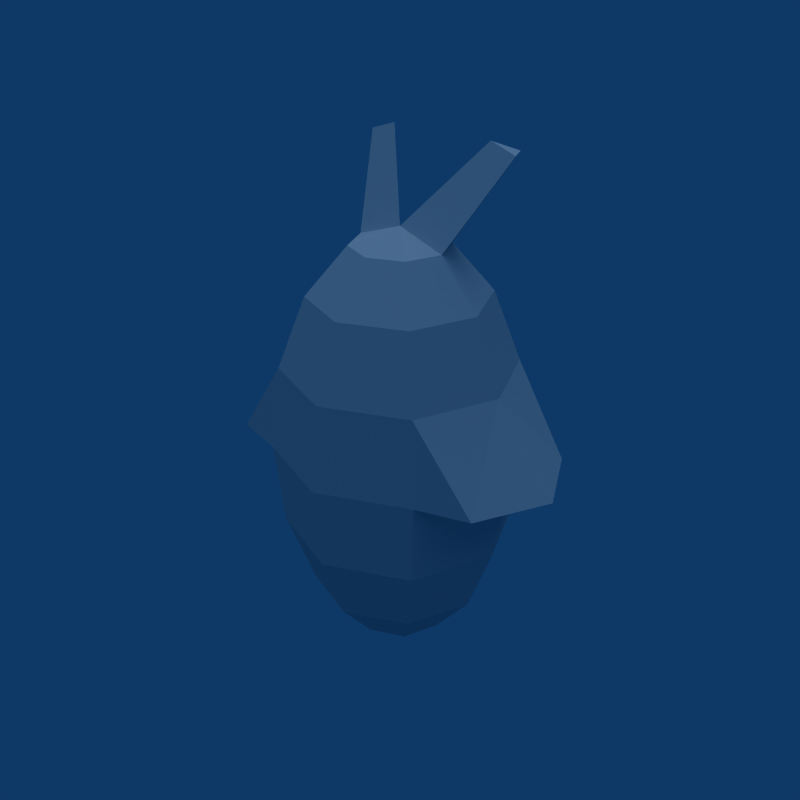 # Source: Enemy_Bug.blend  (saved by Blender 2.49.2; exported with 4.5.12 LTS)
import bpy
from mathutils import Matrix  # noqa: F401  (used for matrix-valued properties, if any)

bpy.ops.wm.read_factory_settings(use_empty=True)
scene = bpy.context.scene
scene.name = 'Scene'

# ---- collections
col_collection_1 = bpy.data.collections.new('Collection 1'); scene.collection.children.link(col_collection_1)

# ---- world
world_world = bpy.data.worlds.new('World'); scene.world = world_world
world_world.color = (0.05656, 0.2208, 0.4)
world_world.use_sun_shadow = False
world_world.sun_shadow_jitter_overblur = 0.0
world_world.cycles.sampling_method = 'MANUAL'
world_world.cycles.sample_map_resolution = 256

# ---- lights
light_lamp = bpy.data.lights.new('Lamp', 'SUN')
light_lamp.transmission_factor = 0.0
light_lamp.angle = 1.571
light_lamp.energy = 1.0
light_lamp.shadow_buffer_clip_start = 0.5
light_lamp.shadow_soft_size = 1.0
light_lamp.shadow_cascade_max_distance = 1000.0
light_lamp.cycles.use_multiple_importance_sampling = False

# ---- meshes
me_bug = bpy.data.meshes.new('Bug')
me_bug.from_pydata([(0.3735, 0.0, 0.6614), (0.2641, 0.2641, -0.6614), (0.2641, 0.2641, 0.6614), (0.1429, 0.1429, 0.8642), (0.0, 0.0, 0.9354), (0.0, 0.2021, 0.8642), (0.0, 0.3735, 0.6614), (0.0, 0.488, 0.358), (0.0, 0.5282, 0.0), (0.0, 0.488, -0.358), (0.0, 0.3735, -0.6614), (0.0, 0.2021, -0.8642), (-0.1429, 0.1429, -0.8642), (0.1429, 0.1429, -0.8642), (-0.2641, 0.2641, -0.6614), (-0.345, 0.345, -0.358), (0.345, 0.345, -0.358), (-0.3735, 0.3735, 0.0), (0.3735, 0.3735, 0.0), (-0.345, 0.345, 0.358), (0.345, 0.345, 0.358), (-0.2641, 0.2641, 0.6614), (-0.1429, 0.1429, 0.8642), (-0.2021, -3.935e-08, 0.8642), (0.2021, -3.935e-08, 0.8642), (-0.3735, -4.722e-08, 0.6614), (-0.488, -9.444e-08, 0.358), (0.488, -9.444e-08, 0.358), (-0.5282, -9.444e-08, 0.0), (0.5282, -9.444e-08, 0.0), (-0.488, -9.444e-08, -0.358), (0.488, -9.444e-08, -0.358), (-0.3735, -4.722e-08, -0.6614), (0.3735, -4.722e-08, -0.6614), (-0.2021, -2.361e-08, -0.8642), (0.2021, -2.361e-08, -0.8642), (0.0, -5.639e-08, -0.8173), (0.1429, -0.1429, -0.8642), (-0.2641, -0.2641, -0.6614), (0.2641, -0.2641, -0.6614), (-0.345, -0.345, -0.358), (0.345, -0.345, -0.358), (-0.3735, -0.3735, 0.0), (0.3735, -0.3735, 0.0), (-0.345, -0.345, 0.358), (0.345, -0.345, 0.358), (-0.2641, -0.2641, 0.6614), (0.2641, -0.2641, 0.6614), (0.1429, -0.1429, 0.8642), (0.0, -0.2021, 0.8642), (0.0, -0.3735, 0.6614), (0.0, -0.488, 0.358), (0.0, -0.5282, 0.0), (0.0, -0.488, -0.358), (0.0, -0.3735, -0.6614), (0.0, -0.2021, -0.8642), (-0.1429, -0.1429, -0.8642), (-0.1429, -0.1429, 0.8642), (0.3466, 0.2449, 1.21), (-0.3466, 0.2449, 1.21), (0.2322, 0.2449, 1.25), (-0.2322, 0.2449, 1.25), (0.3131, 0.3258, 1.21), (-0.3131, 0.3258, 1.21), (0.7533, -2.6e-08, -2.091e-08), (-0.7533, -2.6e-08, -2.091e-08), (0.5986, 0.3085, 6.969e-09), (-0.5986, 0.3085, 6.969e-09), (0.5986, -0.3085, 6.969e-09), (-0.5986, -0.3085, 6.969e-09)], [], [(36, 13, 35), (34, 12, 36), (15, 14, 32, 30), (21, 19, 26, 25), (25, 23, 22, 21), (3, 5, 4), (4, 5, 22), (20, 7, 6, 2), (6, 7, 19, 21), (18, 8, 7, 20), (9, 10, 14, 15), (10, 11, 12, 14), (12, 11, 36), (11, 13, 36), (1, 13, 11, 10), (16, 1, 10, 9), (9, 15, 17, 8), (18, 16, 9, 8), (8, 17, 19, 7), (6, 21, 22, 5), (3, 2, 6, 5), (22, 23, 4), (4, 3, 24), (24, 0, 2, 3), (0, 27, 20, 2), (15, 30, 28, 17), (29, 31, 16, 18), (31, 33, 1, 16), (12, 34, 32, 14), (33, 35, 13, 1), (35, 37, 36), (39, 37, 35, 33), (41, 39, 33, 31), (26, 44, 46, 25), (0, 24, 48, 47), (57, 49, 4), (4, 49, 48), (50, 51, 45, 47), (52, 53, 41, 43), (53, 54, 39, 41), (37, 55, 36), (55, 56, 36), (55, 37, 39, 54), (38, 56, 55, 54), (40, 38, 54, 53), (42, 40, 53, 52), (52, 43, 45, 51), (44, 42, 52, 51), (46, 44, 51, 50), (50, 47, 48, 49), (57, 46, 50, 49), (48, 24, 4), (4, 23, 57), (46, 57, 23, 25), (0, 47, 45, 27), (41, 31, 29, 43), (28, 30, 40, 42), (30, 32, 38, 40), (32, 34, 56, 38), (56, 34, 36), (4, 24, 58, 60), (59, 23, 4, 61), (3, 4, 60, 62), (61, 4, 22, 63), (24, 3, 62, 58), (63, 22, 23, 59), (58, 62, 60), (61, 63, 59), (18, 66, 64, 29), (65, 67, 17, 28), (43, 29, 64, 68), (65, 28, 42, 69), (18, 20, 66), (67, 19, 17), (27, 64, 66, 20), (67, 65, 26, 19), (27, 45, 68, 64), (69, 44, 26, 65), (43, 68, 45), (44, 69, 42)])
_uv = me_bug.uv_layers.new(name='UVTex')
_uv.uv.foreach_set('vector', [0.3955, 0.2849, 0.3785, 0.297, 0.3715, 0.2819, 0.4157, 0.2976, 0.4027, 0.3049, 0.3955, 0.2849, 0.4067, 0.3507, 0.4057, 0.326, 0.4278, 0.3202, 0.4349, 0.3479, 0.3928, 0.4409, 0.4005, 0.4096, 0.4306, 0.417, 0.4219, 0.4482, 0.4219, 0.4482, 0.4088, 0.4798, 0.3815, 0.4779, 0.3928, 0.4409, 0.6736, 0.9014, 0.6317, 0.9194, 0.6294, 0.8573, 0.6294, 0.8573, 0.6317, 0.9194, 0.5908, 0.9039, 0.3385, 0.394, 0.3689, 0.402, 0.3618, 0.4324, 0.3338, 0.4232, 0.3618, 0.4324, 0.3689, 0.402, 0.4005, 0.4096, 0.3928, 0.4409, 0.3453, 0.3651, 0.3753, 0.3737, 0.3689, 0.402, 0.3385, 0.394, 0.3808, 0.3475, 0.3856, 0.3244, 0.4057, 0.326, 0.4067, 0.3507, 0.3856, 0.3244, 0.3898, 0.3044, 0.4027, 0.3049, 0.4057, 0.326, 0.4027, 0.3049, 0.3898, 0.3044, 0.3955, 0.2849, 0.3898, 0.3044, 0.3785, 0.297, 0.3955, 0.2849, 0.3668, 0.3163, 0.3785, 0.297, 0.3898, 0.3044, 0.3856, 0.3244, 0.356, 0.3389, 0.3668, 0.3163, 0.3856, 0.3244, 0.3808, 0.3475, 0.3808, 0.3475, 0.4067, 0.3507, 0.4062, 0.3793, 0.3753, 0.3737, 0.3453, 0.3651, 0.356, 0.3389, 0.3808, 0.3475, 0.3753, 0.3737, 0.3753, 0.3737, 0.4062, 0.3793, 0.4005, 0.4096, 0.3689, 0.402, 0.3618, 0.4324, 0.3928, 0.4409, 0.3815, 0.4779, 0.3527, 0.4652, 0.3282, 0.4539, 0.3338, 0.4232, 0.3618, 0.4324, 0.3527, 0.4652, 0.5908, 0.9039, 0.5744, 0.8652, 0.6294, 0.8573, 0.6294, 0.8573, 0.6736, 0.9014, 0.6905, 0.8602, 0.3061, 0.447, 0.3071, 0.4176, 0.3338, 0.4232, 0.3282, 0.4539, 0.3071, 0.4176, 0.31, 0.3885, 0.3385, 0.394, 0.3338, 0.4232, 0.4067, 0.3507, 0.4349, 0.3479, 0.436, 0.3771, 0.4062, 0.3793, 0.3194, 0.3512, 0.3312, 0.3245, 0.356, 0.3389, 0.3453, 0.3651, 0.3312, 0.3245, 0.3486, 0.3008, 0.3668, 0.3163, 0.356, 0.3389, 0.4027, 0.3049, 0.4157, 0.2976, 0.4278, 0.3202, 0.4057, 0.326, 0.3486, 0.3008, 0.3715, 0.2819, 0.3785, 0.297, 0.3668, 0.3163, 0.3715, 0.2819, 0.3748, 0.258, 0.3955, 0.2849, 0.329, 0.2742, 0.3748, 0.258, 0.3715, 0.2819, 0.3486, 0.3008, 0.2997, 0.3048, 0.329, 0.2742, 0.3486, 0.3008, 0.3312, 0.3245, 0.4306, 0.417, 0.465, 0.4236, 0.4519, 0.4597, 0.4219, 0.4482, 0.3071, 0.4176, 0.3061, 0.447, 0.2875, 0.4482, 0.2777, 0.4178, 0.5911, 0.8258, 0.6312, 0.8076, 0.6294, 0.8573, 0.6294, 0.8573, 0.6312, 0.8076, 0.6724, 0.8214, 0.6349, 0.9526, 0.6346, 0.9202, 0.6731, 0.9228, 0.6647, 0.9574, 0.6341, 0.8846, 0.6337, 0.849, 0.6722, 0.8455, 0.6757, 0.8841, 0.6337, 0.849, 0.6334, 0.8167, 0.6631, 0.8114, 0.6722, 0.8455, 0.3748, 0.258, 0.4061, 0.256, 0.3955, 0.2849, 0.4061, 0.256, 0.4248, 0.2796, 0.3955, 0.2849, 0.6333, 0.7887, 0.6501, 0.7851, 0.6631, 0.8114, 0.6334, 0.8167, 0.6038, 0.8117, 0.6165, 0.785, 0.6333, 0.7887, 0.6334, 0.8167, 0.5953, 0.8463, 0.6038, 0.8117, 0.6334, 0.8167, 0.6337, 0.849, 0.5926, 0.885, 0.5953, 0.8463, 0.6337, 0.849, 0.6341, 0.8846, 0.6341, 0.8846, 0.6757, 0.8841, 0.6731, 0.9228, 0.6346, 0.9202, 0.5961, 0.9237, 0.5926, 0.885, 0.6341, 0.8846, 0.6346, 0.9202, 0.6051, 0.9577, 0.5961, 0.9237, 0.6346, 0.9202, 0.6349, 0.9526, 0.6349, 0.9526, 0.6647, 0.9574, 0.6522, 0.9841, 0.6347, 0.9807, 0.6179, 0.9841, 0.6051, 0.9577, 0.6349, 0.9526, 0.6347, 0.9807, 0.6724, 0.8214, 0.6905, 0.8602, 0.6294, 0.8573, 0.6294, 0.8573, 0.5744, 0.8652, 0.5911, 0.8258, 0.4519, 0.4597, 0.4301, 0.4876, 0.4088, 0.4798, 0.4219, 0.4482, 0.3071, 0.4176, 0.2777, 0.4178, 0.2777, 0.3826, 0.31, 0.3885, 0.2997, 0.3048, 0.3312, 0.3245, 0.3194, 0.3512, 0.2854, 0.3441, 0.436, 0.3771, 0.4349, 0.3479, 0.4708, 0.3415, 0.4708, 0.383, 0.4349, 0.3479, 0.4278, 0.3202, 0.4547, 0.3041, 0.4708, 0.3415, 0.4278, 0.3202, 0.4157, 0.2976, 0.4248, 0.2796, 0.4547, 0.3041, 0.4248, 0.2796, 0.4157, 0.2976, 0.3955, 0.2849, 0.6294, 0.8573, 0.6905, 0.8602, 0.74, 0.9079, 0.6994, 0.9062, 0.509, 0.9145, 0.5744, 0.8652, 0.6294, 0.8573, 0.5422, 0.9108, 0.6736, 0.9014, 0.6294, 0.8573, 0.6994, 0.9062, 0.7288, 0.9356, 0.5422, 0.9108, 0.6294, 0.8573, 0.5908, 0.9039, 0.5189, 0.9399, 0.6905, 0.8602, 0.6736, 0.9014, 0.7288, 0.9356, 0.74, 0.9079, 0.5189, 0.9399, 0.5908, 0.9039, 0.5744, 0.8652, 0.509, 0.9145, 0.74, 0.9079, 0.7288, 0.9356, 0.6994, 0.9062, 0.5422, 0.9108, 0.5189, 0.9399, 0.509, 0.9145, 0.3453, 0.3651, 0.3315, 0.366, 0.316, 0.3617, 0.3194, 0.3512, 0.4352, 0.3884, 0.4188, 0.386, 0.4062, 0.3793, 0.436, 0.3771, 0.2854, 0.3441, 0.3194, 0.3512, 0.316, 0.3617, 0.299, 0.3557, 0.4352, 0.3884, 0.436, 0.3771, 0.4708, 0.383, 0.4538, 0.3892, 0.3453, 0.3651, 0.3385, 0.394, 0.3315, 0.366, 0.4188, 0.386, 0.4005, 0.4096, 0.4062, 0.3793, 0.31, 0.3885, 0.316, 0.3617, 0.3315, 0.366, 0.3385, 0.394, 0.4188, 0.386, 0.4352, 0.3884, 0.4306, 0.417, 0.4005, 0.4096, 0.31, 0.3885, 0.2777, 0.3826, 0.299, 0.3557, 0.316, 0.3617, 0.4538, 0.3892, 0.465, 0.4236, 0.4306, 0.417, 0.4352, 0.3884, 0.2854, 0.3441, 0.299, 0.3557, 0.2777, 0.3826, 0.465, 0.4236, 0.4538, 0.3892, 0.4708, 0.383])
me_bug.use_remesh_preserve_volume = False
me_bug.use_remesh_preserve_attributes = False
me_bug.use_mirror_vertex_groups = False
me_bug.update()

# ---- objects
ob_bug = bpy.data.objects.new('Bug', me_bug)
ob_lamp = bpy.data.objects.new('Lamp', light_lamp)

# ---- transforms, parenting, visibility, modifiers, constraints
ob_bug.location = (0.0, 0.0, 0.0)
ob_bug.lock_rotations_4d = False
ob_bug.empty_display_type = 'ARROWS'
ob_bug.lineart.crease_threshold = 0.0
ob_lamp.location = (0.0, 0.0, 0.0)
ob_lamp.lock_rotations_4d = False
ob_lamp.empty_display_type = 'ARROWS'
ob_lamp.lineart.crease_threshold = 0.0

# ---- collection membership
col_collection_1.objects.link(ob_bug)
col_collection_1.objects.link(ob_lamp)

# ---- scene / render settings (as saved in the file)
scene.frame_start = 1; scene.frame_end = 250; scene.frame_set(1)
scene.render.engine = 'BLENDER_EEVEE_NEXT'
scene.render.image_settings.compression = 90
scene.render.resolution_x = 640
scene.render.resolution_y = 640
scene.render.pixel_aspect_x = 100.0
scene.render.pixel_aspect_y = 100.0
scene.render.fps = 25
scene.render.dither_intensity = 0.0
scene.render.use_compositing = False
scene.render.use_sequencer = False
scene.render.bake_margin = 2
scene.render.bake_bias = 0.0
scene.render.use_stamp_time = False
scene.render.use_stamp_date = False
scene.render.use_stamp_frame = False
scene.render.use_stamp_camera = False
scene.render.use_stamp_scene = False
scene.render.use_stamp_filename = False
scene.render.use_stamp_render_time = False
scene.render.stamp_font_size = 0
scene.cycles.use_denoising = False
scene.cycles.samples = 10
scene.cycles.sampling_pattern = 'TABULATED_SOBOL'
scene.cycles.light_sampling_threshold = 0.0
scene.cycles.use_adaptive_sampling = False
scene.cycles.use_light_tree = False
scene.cycles.blur_glossy = 0.0
scene.cycles.volume_bounces = 1
scene.cycles.pixel_filter_type = 'GAUSSIAN'
scene.cycles.sample_clamp_indirect = 0.0
scene.view_settings.view_transform = 'Raw'
bpy.context.view_layer.update()

# ---- added for rendering (the .blend has no active camera): camera
cam_auto = bpy.data.cameras.new('AutoCamera')
cam_auto.lens = 50.0
cam_auto.sensor_width = 36.0
cam_auto.clip_end = 1000.0
ob_auto_camera = bpy.data.objects.new('AutoCamera', cam_auto)
scene.collection.objects.link(ob_auto_camera)
ob_auto_camera.location = (2.59352, -3.11223, 2.26795)
ob_auto_camera.rotation_euler = (1.09748, -7.21219e-08, 0.694738)
scene.camera = ob_auto_camera
bpy.context.view_layer.update()
